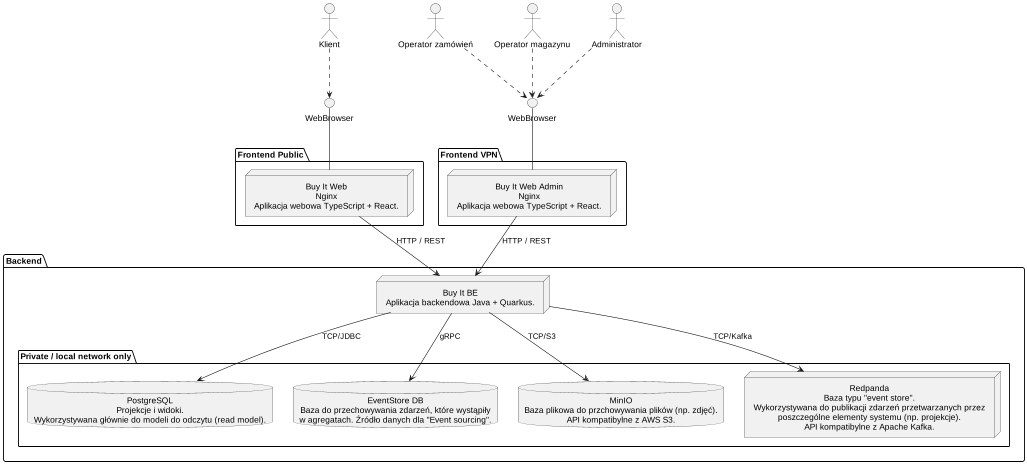

The diagram above was rendered by PlantUML. Its source (embedded in the PNG):
@startuml

'left to right direction
skinparam defaultTextAlignment center

actor "Klient" as customer
actor "Operator zamówień" as order_operator
actor "Operator magazynu" as store_operator
actor "Administrator" as admin

package "Frontend Public" as frontend {
  node buy_it_web [
    Buy It Web
    Nginx
    Aplikacja webowa TypeScript + React.
  ]
}

package "Frontend VPN" as frontend_vpn {
  node buy_it_backoffice_web [
    Buy It Web Admin
    Nginx
    Aplikacja webowa TypeScript + React.
  ]
}

package "Backend" as backend {
  node buy_it_be [
    Buy It BE
    Aplikacja backendowa Java + Quarkus.
  ]

  package "Private / local network only" as backend_internal {
    database postgres [
      PostgreSQL
      Projekcje i widoki.
      Wykorzystywana głównie do modeli do odczytu (read model).
    ]
    database event_store_db [
      EventStore DB
      Baza do przechowywania zdarzeń, które wystąpiły
      w agregatach. Źródło danych dla "Event sourcing".
    ]
    database minio [
      MinIO
      Baza plikowa do przchowywania plików (np. zdjęć).
      API kompatibylne z AWS S3.
    ]
    node redpanda [
      Redpanda
      Baza typu "event store".
      Wykorzystywana do publikacji zdarzeń przetwarzanych przez
      poszczególne elementy systemu (np. projekcje).
      API kompatibylne z Apache Kafka.
    ]
  }
}

interface "WebBrowser" as buy_it_web_interface
buy_it_web -u- buy_it_web_interface
customer .d.> buy_it_web_interface

interface "WebBrowser" as buy_it_backoffice_web_interface
buy_it_backoffice_web -u- buy_it_backoffice_web_interface
order_operator .d.> buy_it_backoffice_web_interface
store_operator .d.> buy_it_backoffice_web_interface
admin .d.> buy_it_backoffice_web_interface

buy_it_be <-u- buy_it_web : "HTTP / REST"
buy_it_be <-u- buy_it_backoffice_web : "HTTP / REST"

event_store_db <-u- buy_it_be : "gRPC"
postgres <-u- buy_it_be : "TCP/JDBC"
redpanda <-u- buy_it_be : "TCP/Kafka"
minio <-u- buy_it_be : "TCP/S3"

@enduml